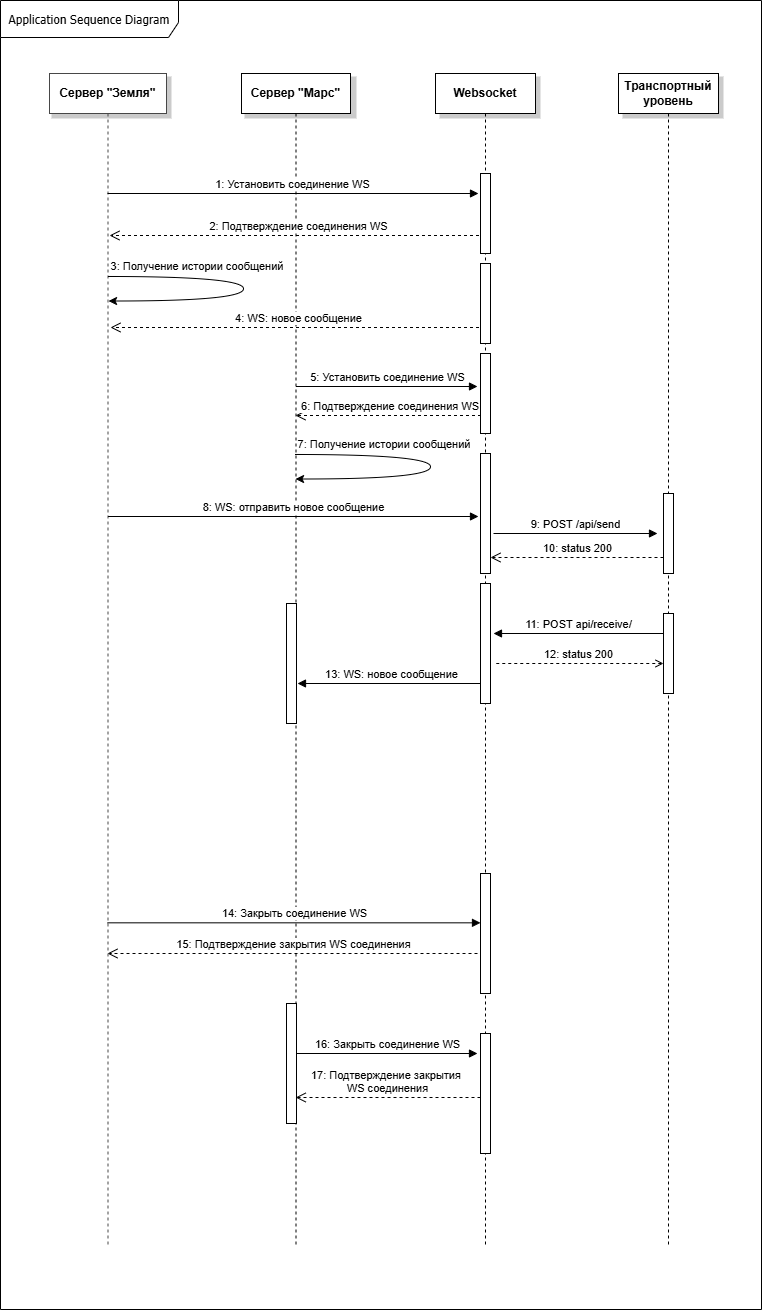

The diagram above was exported from draw.io. Its source (the exported page's mxGraphModel, read from the mxfile embedded in the PNG):
<mxGraphModel dx="2304" dy="699" grid="0" gridSize="10" guides="1" tooltips="1" connect="1" arrows="1" fold="1" page="1" pageScale="1" pageWidth="1100" pageHeight="850" background="none" math="0" shadow="0">
  <root>
    <mxCell id="0" />
    <mxCell id="1" parent="0" />
    <mxCell id="h4OBq8B_5B_c8ar7YeMS-9" value="&amp;nbsp;6: Подтверждение соединения WS" style="html=1;verticalAlign=bottom;endArrow=open;dashed=1;endSize=8;curved=0;rounded=0;" parent="1" edge="1">
      <mxGeometry x="0.0063" relative="1" as="geometry">
        <mxPoint x="479.5" y="422" as="sourcePoint" />
        <mxPoint x="294" y="422" as="targetPoint" />
        <mxPoint as="offset" />
      </mxGeometry>
    </mxCell>
    <mxCell id="zS_eEDbbrD0xXP8KyNSj-7" value="" style="rounded=0;whiteSpace=wrap;html=1;strokeColor=none;fillColor=#CBCBCB;" parent="1" vertex="1">
      <mxGeometry x="243" y="83" width="112" height="42" as="geometry" />
    </mxCell>
    <mxCell id="zS_eEDbbrD0xXP8KyNSj-6" value="" style="rounded=0;whiteSpace=wrap;html=1;strokeColor=none;fillColor=#CBCBCB;" parent="1" vertex="1">
      <mxGeometry x="50" y="83" width="120" height="42" as="geometry" />
    </mxCell>
    <mxCell id="7baba1c4bc27f4b0-2" value="&lt;b&gt;&lt;font face=&quot;Helvetica&quot;&gt;Сервер &quot;Марс&quot;&lt;/font&gt;&lt;/b&gt;" style="shape=umlLifeline;perimeter=lifelinePerimeter;whiteSpace=wrap;html=1;container=1;collapsible=0;recursiveResize=0;outlineConnect=0;rounded=0;shadow=0;comic=0;labelBackgroundColor=none;strokeWidth=1;fontFamily=Verdana;fontSize=12;align=center;" parent="1" vertex="1">
      <mxGeometry x="240" y="80" width="109" height="1171" as="geometry" />
    </mxCell>
    <mxCell id="h4OBq8B_5B_c8ar7YeMS-23" value="" style="html=1;points=[[0,0,0,0,5],[0,1,0,0,-5],[1,0,0,0,5],[1,1,0,0,-5]];perimeter=orthogonalPerimeter;outlineConnect=0;targetShapes=umlLifeline;portConstraint=eastwest;newEdgeStyle={&quot;curved&quot;:0,&quot;rounded&quot;:0};" parent="7baba1c4bc27f4b0-2" vertex="1">
      <mxGeometry x="45" y="530" width="10" height="120" as="geometry" />
    </mxCell>
    <mxCell id="h4OBq8B_5B_c8ar7YeMS-32" value="&lt;span style=&quot;color: rgba(0, 0, 0, 0); font-family: monospace; font-size: 0px; text-align: start;&quot;&gt;%3CmxGraphModel%3E%3Croot%3E%3CmxCell%20id%3D%220%22%2F%3E%3CmxCell%20id%3D%221%22%20parent%3D%220%22%2F%3E%3CmxCell%20id%3D%222%22%20value%3D%22status%20200%22%20style%3D%22html%3D1%3BverticalAlign%3Dbottom%3BendArrow%3Dopen%3Bdashed%3D1%3BendSize%3D8%3Bcurved%3D0%3Brounded%3D0%3B%22%20edge%3D%221%22%20parent%3D%221%22%3E%3CmxGeometry%20relative%3D%221%22%20as%3D%22geometry%22%3E%3CmxPoint%20x%3D%22585%22%20y%3D%22670%22%20as%3D%22sourcePoint%22%2F%3E%3CmxPoint%20x%3D%22460%22%20y%3D%22670%22%20as%3D%22targetPoint%22%2F%3E%3C%2FmxGeometry%3E%3C%2FmxCell%3E%3C%2Froot%3E%3C%2FmxGraphModel%3E&lt;/span&gt;" style="html=1;points=[[0,0,0,0,5],[0,1,0,0,-5],[1,0,0,0,5],[1,1,0,0,-5]];perimeter=orthogonalPerimeter;outlineConnect=0;targetShapes=umlLifeline;portConstraint=eastwest;newEdgeStyle={&quot;curved&quot;:0,&quot;rounded&quot;:0};" parent="7baba1c4bc27f4b0-2" vertex="1">
      <mxGeometry x="45" y="930" width="10" height="120" as="geometry" />
    </mxCell>
    <mxCell id="7baba1c4bc27f4b0-8" value="&lt;b style=&quot;&quot;&gt;&lt;font face=&quot;Helvetica&quot;&gt;Сервер &quot;Земля&quot;&lt;/font&gt;&lt;/b&gt;" style="shape=umlLifeline;perimeter=lifelinePerimeter;whiteSpace=wrap;html=1;container=1;collapsible=0;recursiveResize=0;outlineConnect=0;rounded=0;shadow=0;comic=0;labelBackgroundColor=none;strokeWidth=1;fontFamily=Verdana;fontSize=12;align=center;strokeColor=light-dark(#474747, #ededed);" parent="1" vertex="1">
      <mxGeometry x="48" y="80" width="117" height="1171" as="geometry" />
    </mxCell>
    <mxCell id="h4OBq8B_5B_c8ar7YeMS-3" value="2: Подтверждение соединения WS" style="html=1;verticalAlign=bottom;endArrow=open;dashed=1;endSize=8;curved=0;rounded=0;" parent="1" source="7baba1c4bc27f4b0-3" edge="1">
      <mxGeometry x="-0.0014" relative="1" as="geometry">
        <mxPoint x="469.5" y="242" as="sourcePoint" />
        <mxPoint x="108" y="242" as="targetPoint" />
        <mxPoint as="offset" />
      </mxGeometry>
    </mxCell>
    <mxCell id="h4OBq8B_5B_c8ar7YeMS-12" value="4: WS: новое сообщение" style="html=1;verticalAlign=bottom;endArrow=open;dashed=1;endSize=8;curved=0;rounded=0;" parent="1" edge="1">
      <mxGeometry x="-0.0007" relative="1" as="geometry">
        <mxPoint x="483.5" y="334" as="sourcePoint" />
        <mxPoint x="109" y="334" as="targetPoint" />
        <mxPoint as="offset" />
      </mxGeometry>
    </mxCell>
    <mxCell id="h4OBq8B_5B_c8ar7YeMS-14" value="8: WS: отправить новое сообщение" style="html=1;verticalAlign=bottom;startArrow=none;startFill=0;endArrow=block;startSize=8;curved=0;rounded=0;" parent="1" edge="1">
      <mxGeometry x="0.0006" width="60" relative="1" as="geometry">
        <mxPoint x="106.55555555555566" y="523" as="sourcePoint" />
        <mxPoint x="477" y="523" as="targetPoint" />
        <mxPoint as="offset" />
      </mxGeometry>
    </mxCell>
    <mxCell id="h4OBq8B_5B_c8ar7YeMS-16" value="9: POST /api/send" style="html=1;verticalAlign=bottom;startArrow=none;startFill=0;endArrow=block;startSize=8;curved=0;rounded=0;" parent="1" edge="1">
      <mxGeometry x="0.0017" width="60" relative="1" as="geometry">
        <mxPoint x="492" y="540" as="sourcePoint" />
        <mxPoint x="656" y="540" as="targetPoint" />
        <mxPoint as="offset" />
      </mxGeometry>
    </mxCell>
    <mxCell id="h4OBq8B_5B_c8ar7YeMS-18" value="10: status 200" style="html=1;verticalAlign=bottom;endArrow=open;dashed=1;endSize=8;curved=0;rounded=0;" parent="1" edge="1">
      <mxGeometry x="-0.0008" relative="1" as="geometry">
        <mxPoint x="662" y="564" as="sourcePoint" />
        <mxPoint x="489" y="564" as="targetPoint" />
        <mxPoint as="offset" />
      </mxGeometry>
    </mxCell>
    <mxCell id="h4OBq8B_5B_c8ar7YeMS-24" value="13: WS: новое сообщение" style="html=1;verticalAlign=bottom;startArrow=none;startFill=0;endArrow=block;startSize=8;curved=0;rounded=0;" parent="1" source="7baba1c4bc27f4b0-3" edge="1">
      <mxGeometry x="0.0057" width="60" relative="1" as="geometry">
        <mxPoint x="449.4999999999999" y="690" as="sourcePoint" />
        <mxPoint x="296" y="690" as="targetPoint" />
        <mxPoint as="offset" />
      </mxGeometry>
    </mxCell>
    <mxCell id="h4OBq8B_5B_c8ar7YeMS-31" value="15: Подтверждение закрытия WS соединения" style="html=1;verticalAlign=bottom;endArrow=open;dashed=1;endSize=8;curved=0;rounded=0;" parent="1" target="7baba1c4bc27f4b0-8" edge="1">
      <mxGeometry x="-0.0031" relative="1" as="geometry">
        <mxPoint x="476" y="960" as="sourcePoint" />
        <mxPoint x="142.20000000000005" y="960" as="targetPoint" />
        <mxPoint as="offset" />
      </mxGeometry>
    </mxCell>
    <mxCell id="h4OBq8B_5B_c8ar7YeMS-34" value="16: Закрыть соединение WS" style="html=1;verticalAlign=bottom;startArrow=none;startFill=0;endArrow=block;startSize=8;curved=0;rounded=0;" parent="1" edge="1">
      <mxGeometry x="0.0024" width="60" relative="1" as="geometry">
        <mxPoint x="295" y="1060" as="sourcePoint" />
        <mxPoint x="476" y="1060" as="targetPoint" />
        <mxPoint as="offset" />
      </mxGeometry>
    </mxCell>
    <mxCell id="zS_eEDbbrD0xXP8KyNSj-3" value="&lt;font face=&quot;Tahoma&quot;&gt;Application Sequence Diagram&lt;/font&gt;" style="shape=umlFrame;whiteSpace=wrap;html=1;pointerEvents=0;width=178;height=37;" parent="1" vertex="1">
      <mxGeometry x="-1" y="7" width="761" height="1309" as="geometry" />
    </mxCell>
    <mxCell id="zS_eEDbbrD0xXP8KyNSj-9" value="" style="rounded=0;whiteSpace=wrap;html=1;strokeColor=none;fillColor=#CBCBCB;" parent="1" vertex="1">
      <mxGeometry x="438" y="83" width="101" height="42" as="geometry" />
    </mxCell>
    <mxCell id="7baba1c4bc27f4b0-3" value="&lt;b style=&quot;&quot;&gt;&lt;font face=&quot;Helvetica&quot;&gt;Websocket&lt;/font&gt;&lt;/b&gt;" style="shape=umlLifeline;perimeter=lifelinePerimeter;whiteSpace=wrap;html=1;container=1;collapsible=0;recursiveResize=0;outlineConnect=0;rounded=0;shadow=0;comic=0;labelBackgroundColor=none;strokeWidth=1;fontFamily=Verdana;fontSize=12;align=center;" parent="1" vertex="1">
      <mxGeometry x="434" y="80" width="100" height="1171" as="geometry" />
    </mxCell>
    <mxCell id="h4OBq8B_5B_c8ar7YeMS-1" value="" style="html=1;points=[[0,0,0,0,5],[0,1,0,0,-5],[1,0,0,0,5],[1,1,0,0,-5]];perimeter=orthogonalPerimeter;outlineConnect=0;targetShapes=umlLifeline;portConstraint=eastwest;newEdgeStyle={&quot;curved&quot;:0,&quot;rounded&quot;:0};" parent="7baba1c4bc27f4b0-3" vertex="1">
      <mxGeometry x="45" y="100" width="10" height="80" as="geometry" />
    </mxCell>
    <mxCell id="h4OBq8B_5B_c8ar7YeMS-2" value="1: Установить соединение WS" style="html=1;verticalAlign=bottom;startArrow=none;startFill=0;endArrow=block;startSize=8;curved=0;rounded=0;" parent="7baba1c4bc27f4b0-3" source="7baba1c4bc27f4b0-8" edge="1">
      <mxGeometry x="-0.0007" width="60" relative="1" as="geometry">
        <mxPoint x="-244.909090909091" y="119.99999999999989" as="sourcePoint" />
        <mxPoint x="43" y="120" as="targetPoint" />
        <mxPoint as="offset" />
      </mxGeometry>
    </mxCell>
    <mxCell id="h4OBq8B_5B_c8ar7YeMS-5" value="" style="html=1;points=[[0,0,0,0,5],[0,1,0,0,-5],[1,0,0,0,5],[1,1,0,0,-5]];perimeter=orthogonalPerimeter;outlineConnect=0;targetShapes=umlLifeline;portConstraint=eastwest;newEdgeStyle={&quot;curved&quot;:0,&quot;rounded&quot;:0};" parent="7baba1c4bc27f4b0-3" vertex="1">
      <mxGeometry x="45" y="280" width="10" height="80" as="geometry" />
    </mxCell>
    <mxCell id="h4OBq8B_5B_c8ar7YeMS-10" value="" style="html=1;points=[[0,0,0,0,5],[0,1,0,0,-5],[1,0,0,0,5],[1,1,0,0,-5]];perimeter=orthogonalPerimeter;outlineConnect=0;targetShapes=umlLifeline;portConstraint=eastwest;newEdgeStyle={&quot;curved&quot;:0,&quot;rounded&quot;:0};" parent="7baba1c4bc27f4b0-3" vertex="1">
      <mxGeometry x="45" y="190" width="10" height="80" as="geometry" />
    </mxCell>
    <mxCell id="h4OBq8B_5B_c8ar7YeMS-15" value="" style="html=1;points=[[0,0,0,0,5],[0,1,0,0,-5],[1,0,0,0,5],[1,1,0,0,-5]];perimeter=orthogonalPerimeter;outlineConnect=0;targetShapes=umlLifeline;portConstraint=eastwest;newEdgeStyle={&quot;curved&quot;:0,&quot;rounded&quot;:0};" parent="7baba1c4bc27f4b0-3" vertex="1">
      <mxGeometry x="45" y="380" width="10" height="120" as="geometry" />
    </mxCell>
    <mxCell id="h4OBq8B_5B_c8ar7YeMS-8" value="5: Установить соединение WS" style="html=1;verticalAlign=bottom;startArrow=none;startFill=0;endArrow=block;startSize=8;curved=0;rounded=0;" parent="7baba1c4bc27f4b0-3" edge="1">
      <mxGeometry x="0.004" width="60" relative="1" as="geometry">
        <mxPoint x="-139.5" y="313" as="sourcePoint" />
        <mxPoint x="42" y="313" as="targetPoint" />
        <mxPoint as="offset" />
      </mxGeometry>
    </mxCell>
    <mxCell id="h4OBq8B_5B_c8ar7YeMS-20" value="" style="html=1;points=[[0,0,0,0,5],[0,1,0,0,-5],[1,0,0,0,5],[1,1,0,0,-5]];perimeter=orthogonalPerimeter;outlineConnect=0;targetShapes=umlLifeline;portConstraint=eastwest;newEdgeStyle={&quot;curved&quot;:0,&quot;rounded&quot;:0};" parent="7baba1c4bc27f4b0-3" vertex="1">
      <mxGeometry x="45" y="510" width="10" height="120" as="geometry" />
    </mxCell>
    <mxCell id="h4OBq8B_5B_c8ar7YeMS-30" value="&lt;span style=&quot;color: rgba(0, 0, 0, 0); font-family: monospace; font-size: 0px; text-align: start;&quot;&gt;%3CmxGraphModel%3E%3Croot%3E%3CmxCell%20id%3D%220%22%2F%3E%3CmxCell%20id%3D%221%22%20parent%3D%220%22%2F%3E%3CmxCell%20id%3D%222%22%20value%3D%22status%20200%22%20style%3D%22html%3D1%3BverticalAlign%3Dbottom%3BendArrow%3Dopen%3Bdashed%3D1%3BendSize%3D8%3Bcurved%3D0%3Brounded%3D0%3B%22%20edge%3D%221%22%20parent%3D%221%22%3E%3CmxGeometry%20relative%3D%221%22%20as%3D%22geometry%22%3E%3CmxPoint%20x%3D%22585%22%20y%3D%22670%22%20as%3D%22sourcePoint%22%2F%3E%3CmxPoint%20x%3D%22460%22%20y%3D%22670%22%20as%3D%22targetPoint%22%2F%3E%3C%2FmxGeometry%3E%3C%2FmxCell%3E%3C%2Froot%3E%3C%2FmxGraphModel%3E&lt;/span&gt;" style="html=1;points=[[0,0,0,0,5],[0,1,0,0,-5],[1,0,0,0,5],[1,1,0,0,-5]];perimeter=orthogonalPerimeter;outlineConnect=0;targetShapes=umlLifeline;portConstraint=eastwest;newEdgeStyle={&quot;curved&quot;:0,&quot;rounded&quot;:0};" parent="7baba1c4bc27f4b0-3" vertex="1">
      <mxGeometry x="45" y="800" width="10" height="120" as="geometry" />
    </mxCell>
    <mxCell id="h4OBq8B_5B_c8ar7YeMS-11" value="14: Закрыть соединение WS" style="html=1;verticalAlign=bottom;startArrow=none;startFill=0;endArrow=block;startSize=8;curved=0;rounded=0;" parent="7baba1c4bc27f4b0-3" source="7baba1c4bc27f4b0-8" edge="1">
      <mxGeometry x="0.0004" width="60" relative="1" as="geometry">
        <mxPoint x="-248" y="849.33" as="sourcePoint" />
        <mxPoint x="45" y="849.33" as="targetPoint" />
        <mxPoint as="offset" />
      </mxGeometry>
    </mxCell>
    <mxCell id="h4OBq8B_5B_c8ar7YeMS-33" value="" style="html=1;points=[[0,0,0,0,5],[0,1,0,0,-5],[1,0,0,0,5],[1,1,0,0,-5]];perimeter=orthogonalPerimeter;outlineConnect=0;targetShapes=umlLifeline;portConstraint=eastwest;newEdgeStyle={&quot;curved&quot;:0,&quot;rounded&quot;:0};" parent="7baba1c4bc27f4b0-3" vertex="1">
      <mxGeometry x="45" y="960" width="10" height="120" as="geometry" />
    </mxCell>
    <mxCell id="h4OBq8B_5B_c8ar7YeMS-35" value="17: Подтверждение закрытия&amp;nbsp;&lt;div&gt;WS соединения&lt;/div&gt;" style="html=1;verticalAlign=bottom;endArrow=open;dashed=1;endSize=8;curved=0;rounded=0;" parent="7baba1c4bc27f4b0-3" edge="1">
      <mxGeometry x="0.0049" relative="1" as="geometry">
        <mxPoint x="45" y="1024" as="sourcePoint" />
        <mxPoint x="-139.80000000000018" y="1024" as="targetPoint" />
        <mxPoint as="offset" />
      </mxGeometry>
    </mxCell>
    <mxCell id="zS_eEDbbrD0xXP8KyNSj-17" value="" style="endArrow=classic;html=1;rounded=0;edgeStyle=orthogonalEdgeStyle;curved=1;" parent="7baba1c4bc27f4b0-3" edge="1">
      <mxGeometry width="50" height="50" relative="1" as="geometry">
        <mxPoint x="-140.30303030303048" y="381" as="sourcePoint" />
        <mxPoint x="-139.95238095238074" y="405.4999999999998" as="targetPoint" />
        <Array as="points">
          <mxPoint x="-5" y="381" />
          <mxPoint x="-5" y="405" />
        </Array>
      </mxGeometry>
    </mxCell>
    <mxCell id="zS_eEDbbrD0xXP8KyNSj-18" value="&lt;font style=&quot;font-size: 11px;&quot;&gt;7: Получение истории сообщений&lt;/font&gt;" style="text;html=1;align=center;verticalAlign=middle;whiteSpace=wrap;rounded=0;" parent="7baba1c4bc27f4b0-3" vertex="1">
      <mxGeometry x="-147" y="356" width="192" height="30" as="geometry" />
    </mxCell>
    <mxCell id="zS_eEDbbrD0xXP8KyNSj-10" value="" style="rounded=0;whiteSpace=wrap;html=1;strokeColor=none;fillColor=#CBCBCB;" parent="1" vertex="1">
      <mxGeometry x="621" y="83" width="101" height="42" as="geometry" />
    </mxCell>
    <mxCell id="7baba1c4bc27f4b0-4" value="&lt;b style=&quot;&quot;&gt;&lt;font face=&quot;Helvetica&quot;&gt;Транспортный уровень&lt;/font&gt;&lt;/b&gt;" style="shape=umlLifeline;perimeter=lifelinePerimeter;whiteSpace=wrap;html=1;container=1;collapsible=0;recursiveResize=0;outlineConnect=0;rounded=0;shadow=0;comic=0;labelBackgroundColor=none;strokeWidth=1;fontFamily=Verdana;fontSize=12;align=center;" parent="1" vertex="1">
      <mxGeometry x="617" y="80" width="100" height="1172" as="geometry" />
    </mxCell>
    <mxCell id="h4OBq8B_5B_c8ar7YeMS-13" value="" style="html=1;points=[[0,0,0,0,5],[0,1,0,0,-5],[1,0,0,0,5],[1,1,0,0,-5]];perimeter=orthogonalPerimeter;outlineConnect=0;targetShapes=umlLifeline;portConstraint=eastwest;newEdgeStyle={&quot;curved&quot;:0,&quot;rounded&quot;:0};" parent="7baba1c4bc27f4b0-4" vertex="1">
      <mxGeometry x="45" y="420" width="10" height="80" as="geometry" />
    </mxCell>
    <mxCell id="h4OBq8B_5B_c8ar7YeMS-19" value="" style="html=1;points=[[0,0,0,0,5],[0,1,0,0,-5],[1,0,0,0,5],[1,1,0,0,-5]];perimeter=orthogonalPerimeter;outlineConnect=0;targetShapes=umlLifeline;portConstraint=eastwest;newEdgeStyle={&quot;curved&quot;:0,&quot;rounded&quot;:0};" parent="7baba1c4bc27f4b0-4" vertex="1">
      <mxGeometry x="45" y="540" width="10" height="80" as="geometry" />
    </mxCell>
    <mxCell id="h4OBq8B_5B_c8ar7YeMS-21" value="11: POST api/receive/" style="html=1;verticalAlign=bottom;startArrow=none;startFill=0;endArrow=block;startSize=8;curved=0;rounded=0;endFill=1;" parent="7baba1c4bc27f4b0-4" edge="1">
      <mxGeometry width="60" relative="1" as="geometry">
        <mxPoint x="45" y="560" as="sourcePoint" />
        <mxPoint x="-125" y="560" as="targetPoint" />
        <mxPoint as="offset" />
      </mxGeometry>
    </mxCell>
    <mxCell id="h4OBq8B_5B_c8ar7YeMS-22" value="12: status 200" style="html=1;verticalAlign=bottom;endArrow=none;dashed=1;endSize=8;curved=0;rounded=0;startArrow=open;startFill=0;" parent="7baba1c4bc27f4b0-4" edge="1">
      <mxGeometry x="0.0031" relative="1" as="geometry">
        <mxPoint x="45" y="590" as="sourcePoint" />
        <mxPoint x="-125" y="590" as="targetPoint" />
        <mxPoint as="offset" />
      </mxGeometry>
    </mxCell>
    <mxCell id="zS_eEDbbrD0xXP8KyNSj-15" value="" style="endArrow=classic;html=1;rounded=0;edgeStyle=orthogonalEdgeStyle;curved=1;" parent="1" edge="1">
      <mxGeometry width="50" height="50" relative="1" as="geometry">
        <mxPoint x="106.69696969696952" y="283" as="sourcePoint" />
        <mxPoint x="107.04761904761926" y="307.4999999999998" as="targetPoint" />
        <Array as="points">
          <mxPoint x="242" y="283" />
          <mxPoint x="242" y="307" />
        </Array>
      </mxGeometry>
    </mxCell>
    <mxCell id="zS_eEDbbrD0xXP8KyNSj-16" value="&lt;font style=&quot;font-size: 11px;&quot;&gt;3: Получение истории сообщений&lt;/font&gt;" style="text;html=1;align=center;verticalAlign=middle;whiteSpace=wrap;rounded=0;" parent="1" vertex="1">
      <mxGeometry x="100" y="258" width="192" height="30" as="geometry" />
    </mxCell>
    <mxCell id="zS_eEDbbrD0xXP8KyNSj-23" value="" style="ellipse;whiteSpace=wrap;html=1;align=center;aspect=fixed;fillColor=none;strokeColor=none;resizable=0;perimeter=centerPerimeter;rotatable=0;allowArrows=0;points=[];outlineConnect=1;" parent="1" vertex="1">
      <mxGeometry x="51" y="546" width="10" height="10" as="geometry" />
    </mxCell>
  </root>
</mxGraphModel>